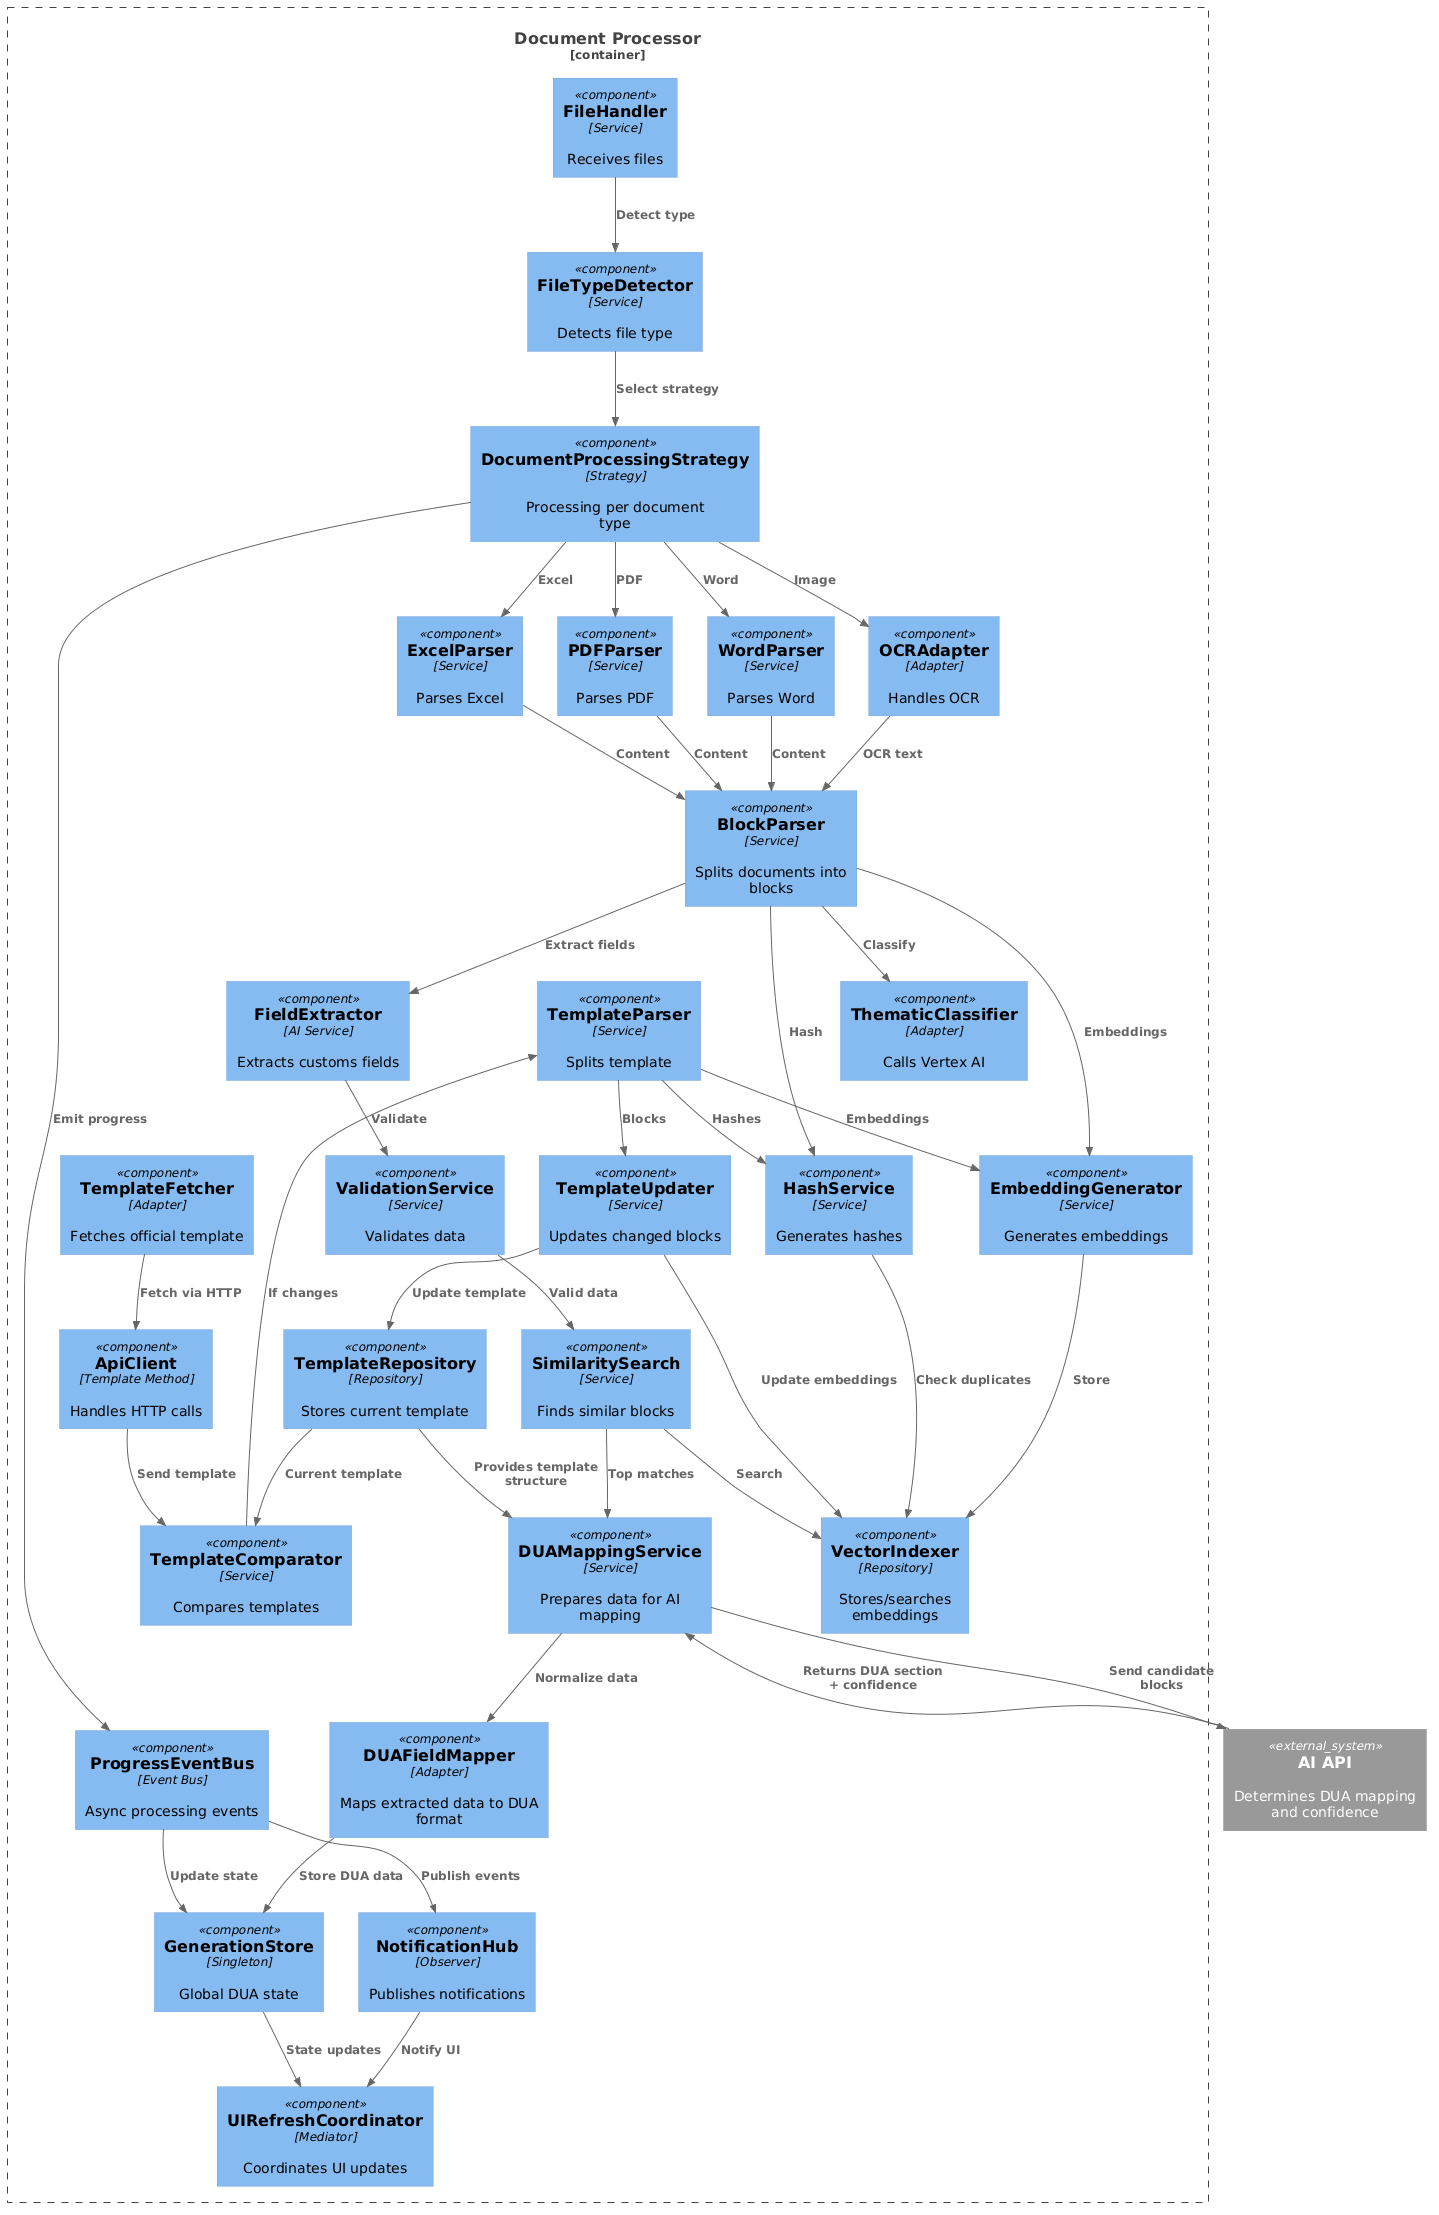

The diagram above was rendered by PlantUML. Its source (embedded in the PNG):
@startuml
!includeurl https://raw.githubusercontent.com/plantuml-stdlib/C4-PlantUML/master/C4_Component.puml

Container_Boundary(processor, "Document Processor") {

    Component(file_handler, "FileHandler", "Service", "Receives files")

    Component(type_detector, "FileTypeDetector", "Service", "Detects file type")

    Component(thematic_classifier, "ThematicClassifier", "Adapter", "Calls Vertex AI")

    Component(block_parser, "BlockParser", "Service", "Splits documents into blocks")

    Component(excel_parser, "ExcelParser", "Service", "Parses Excel")

    Component(pdf_parser, "PDFParser", "Service", "Parses PDF")

    Component(word_parser, "WordParser", "Service", "Parses Word")

    Component(ocr_adapter, "OCRAdapter", "Adapter", "Handles OCR")

    Component(embedding_generator, "EmbeddingGenerator", "Service", "Generates embeddings")

    Component(hash_service, "HashService", "Service", "Generates hashes")

    Component(vector_indexer, "VectorIndexer", "Repository", "Stores/searches embeddings")

    Component(similarity_search, "SimilaritySearch", "Service", "Finds similar blocks")

    Component(field_extractor, "FieldExtractor", "AI Service", "Extracts customs fields")

    Component(validation_service, "ValidationService", "Service", "Validates data")

    Component(mapping_service, "DUAMappingService", "Service", "Prepares data for AI mapping")

    ' ===== TEMPLATE MANAGEMENT =====
    Component(template_fetcher, "TemplateFetcher", "Adapter", "Fetches official template")

    Component(template_repository, "TemplateRepository", "Repository", "Stores current template")

    Component(template_comparator, "TemplateComparator", "Service", "Compares templates")

    Component(template_parser, "TemplateParser", "Service", "Splits template")

    Component(template_updater, "TemplateUpdater", "Service", "Updates changed blocks")

    ' ===== YOUR PATTERNS =====
    Component(strategy, "DocumentProcessingStrategy", "Strategy", "Processing per document type")

    Component(field_mapper, "DUAFieldMapper", "Adapter", "Maps extracted data to DUA format")

    Component(event_bus, "ProgressEventBus", "Event Bus", "Async processing events")

    Component(notification_hub, "NotificationHub", "Observer", "Publishes notifications")

    Component(store, "GenerationStore", "Singleton", "Global DUA state")

    Component(ui_coordinator, "UIRefreshCoordinator", "Mediator", "Coordinates UI updates")

    Component(api_client, "ApiClient", "Template Method", "Handles HTTP calls")

}

' ===== EXTERNAL AI =====
System_Ext(ai_api, "AI API", "Determines DUA mapping and confidence")

' ===== FILE FLOW =====
Rel(file_handler, type_detector, "Detect type")

Rel(type_detector, strategy, "Select strategy")

Rel(strategy, word_parser, "Word")
Rel(strategy, pdf_parser, "PDF")
Rel(strategy, excel_parser, "Excel")
Rel(strategy, ocr_adapter, "Image")

Rel(word_parser, block_parser, "Content")
Rel(pdf_parser, block_parser, "Content")
Rel(excel_parser, block_parser, "Content")
Rel(ocr_adapter, block_parser, "OCR text")

Rel(block_parser, thematic_classifier, "Classify")

Rel(block_parser, embedding_generator, "Embeddings")
Rel(block_parser, hash_service, "Hash")

Rel(embedding_generator, vector_indexer, "Store")
Rel(hash_service, vector_indexer, "Check duplicates")

Rel(block_parser, field_extractor, "Extract fields")

Rel(field_extractor, validation_service, "Validate")

Rel(validation_service, similarity_search, "Valid data")

Rel(similarity_search, vector_indexer, "Search")

Rel(similarity_search, mapping_service, "Top matches")

' ===== AI MAPPING =====
Rel(mapping_service, ai_api, "Send candidate blocks")
Rel(ai_api, mapping_service, "Returns DUA section + confidence")

Rel(template_repository, mapping_service, "Provides template structure")

Rel(mapping_service, field_mapper, "Normalize data")

Rel(field_mapper, store, "Store DUA data")

' ===== TEMPLATE FLOW =====
Rel(template_fetcher, api_client, "Fetch via HTTP")

Rel(api_client, template_comparator, "Send template")

Rel(template_repository, template_comparator, "Current template")

Rel(template_comparator, template_parser, "If changes")

Rel(template_parser, embedding_generator, "Embeddings")
Rel(template_parser, hash_service, "Hashes")

Rel(template_parser, template_updater, "Blocks")

Rel(template_updater, template_repository, "Update template")
Rel(template_updater, vector_indexer, "Update embeddings")

' ===== EVENTS & UI =====
Rel(strategy, event_bus, "Emit progress")

Rel(event_bus, notification_hub, "Publish events")

Rel(event_bus, store, "Update state")

Rel(store, ui_coordinator, "State updates")

Rel(notification_hub, ui_coordinator, "Notify UI")
@enduml